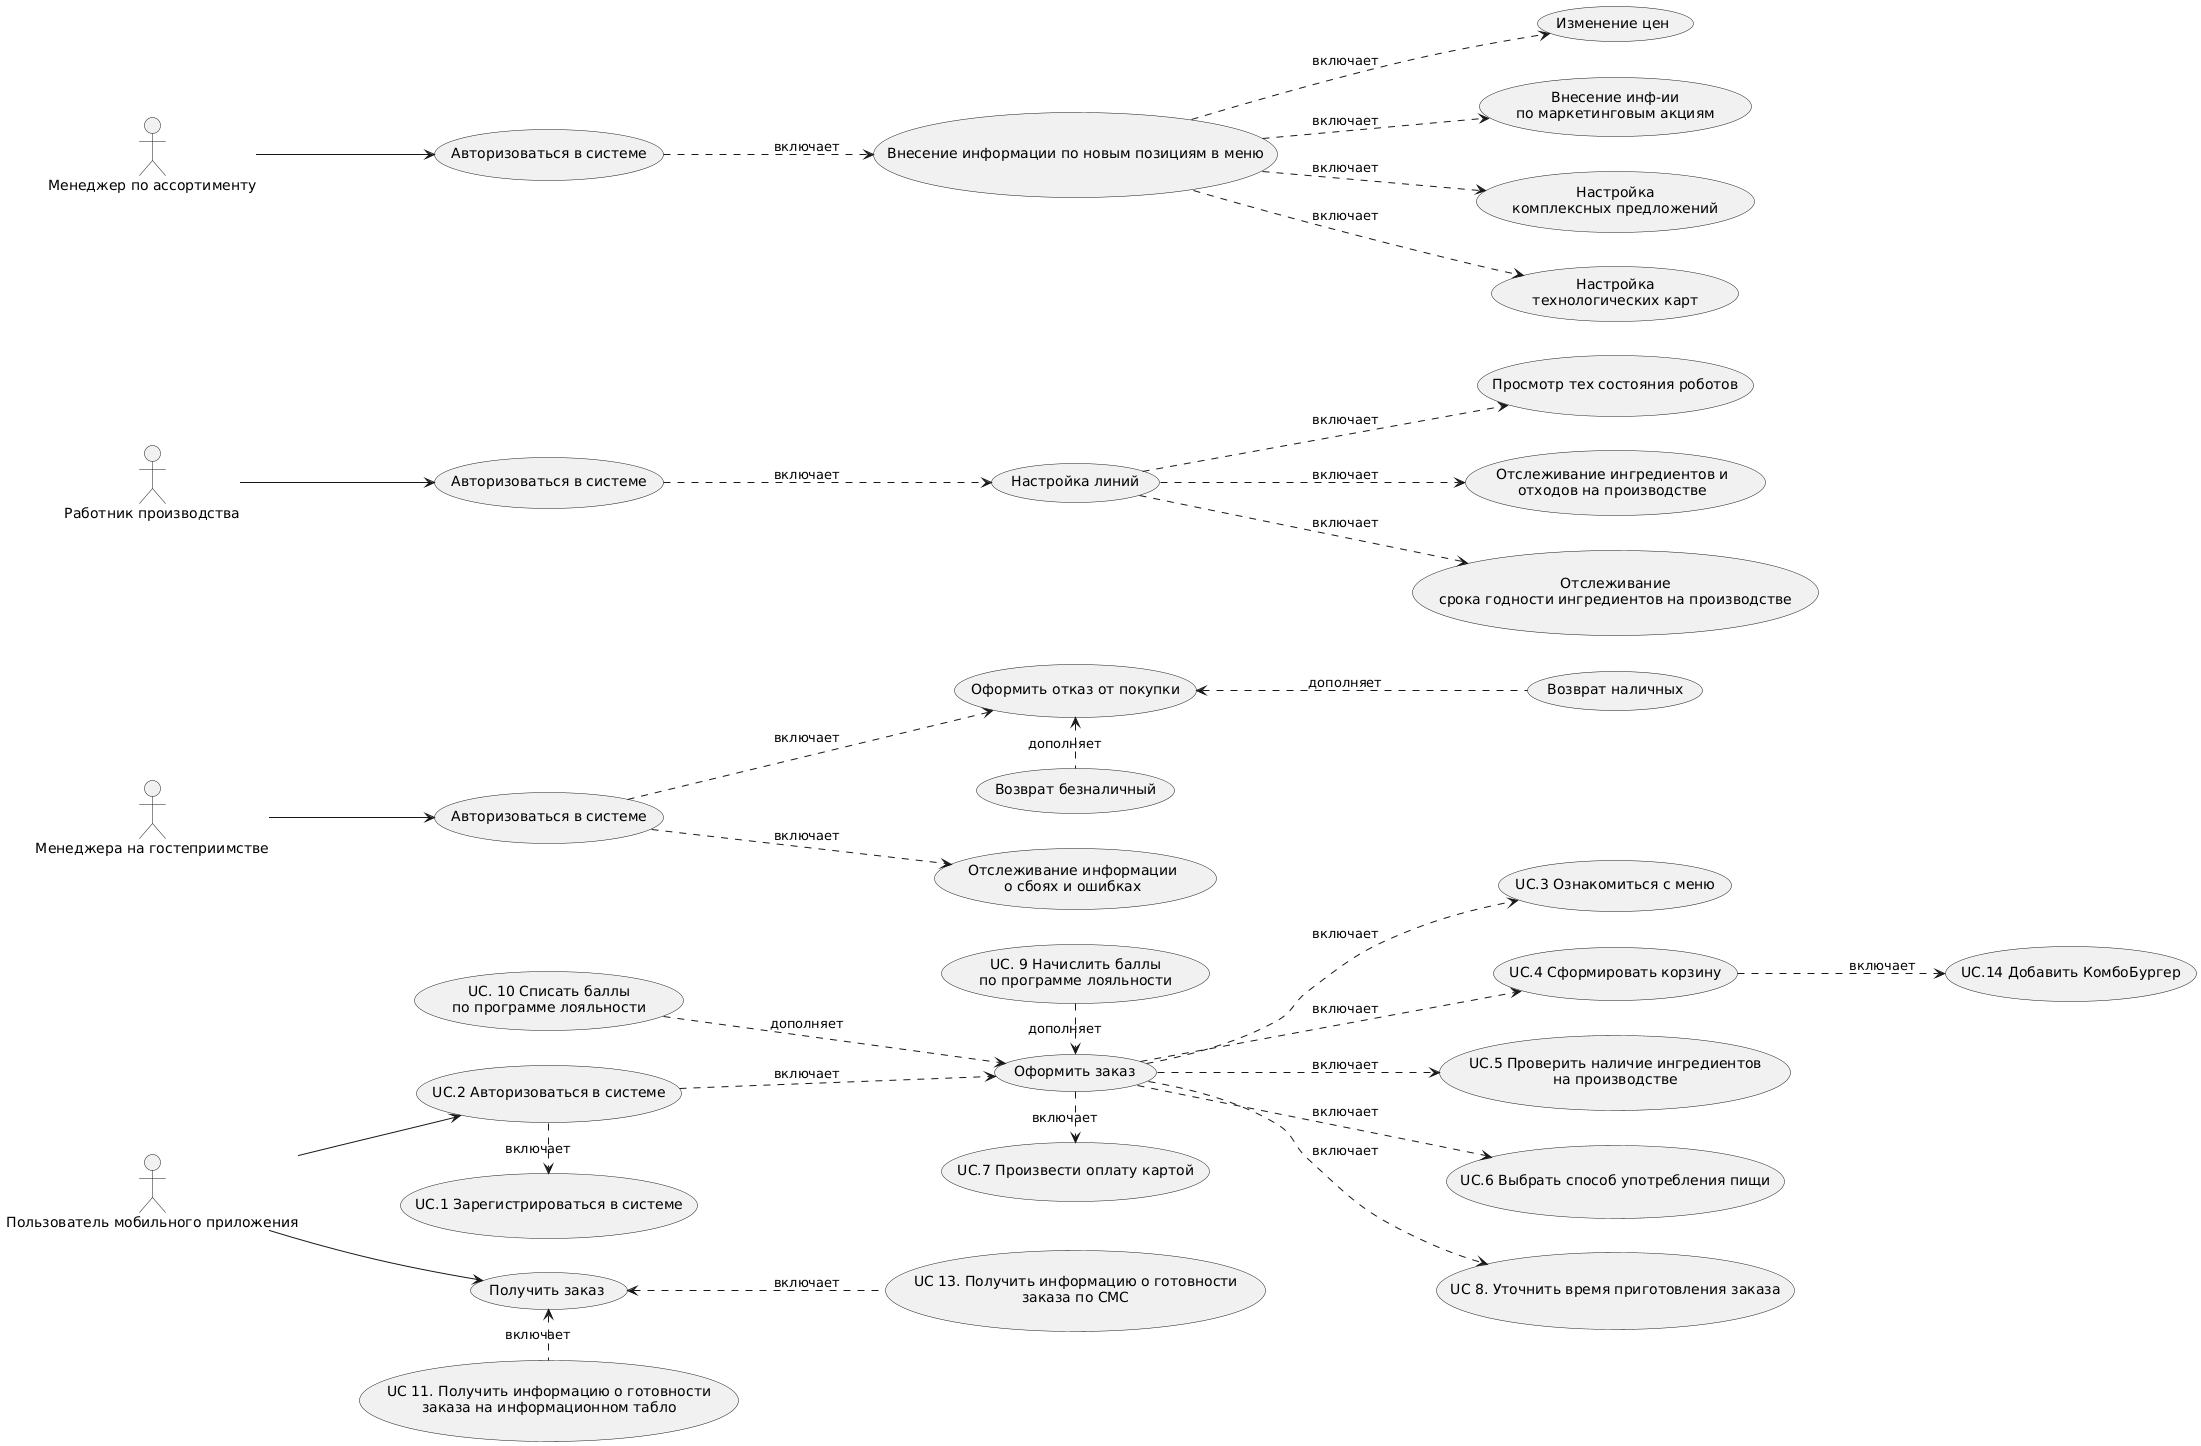

The diagram above was rendered by PlantUML. Its source (embedded in the PNG):
@startuml
left to right direction
actor "Пользователь мобильного приложения" as User

usecase UC0 as "Оформить заказ"
usecase UC1 as "UC.1 Зарегистрироваться в системе"
usecase UC2 as "UC.2 Авторизоваться в системе"
usecase UC3 as "UC.3 Ознакомиться с меню"
usecase UC4 as "UC.4 Сформировать корзину"
usecase UC4a as "UC.14 Добавить КомбоБургер"
usecase UC5 as "UC.5 Проверить наличие ингредиентов 
на производстве"
usecase UC6 as "UC.6 Выбрать способ употребления пищи"
usecase UC7 as "UC.7 Произвести оплату картой"
usecase UC8 as "UC 8. Уточнить время приготовления заказа"
usecase UC9 as "UC. 9 Начислить баллы
по программе лояльности"
usecase UC10 as "UC. 10 Списать баллы 
по программе лояльности"
usecase UC11 as "UC 11. Получить информацию о готовности 
заказа на информационном табло"
usecase UC13 as "UC 13. Получить информацию о готовности 
заказа по СМС"
usecase UC14 as "Получить заказ"
  User--> UC2
  UC2.> UC1 : включает
  UC2 .-> UC0  : включает
  User --> UC14
  UC14 <.  UC11: включает
  UC14 <..  UC13: включает
  UC9 .> UC0 : дополняет
  UC10 ..> UC0 : дополняет
  UC0 ..>  UC3: включает
  UC0 ..>  UC4: включает
  UC4 ..>  UC4a: включает
  UC0 ..>  UC5: включает
  UC0 ..>  UC6: включает
  UC0 ..>  UC8: включает
  UC0 .>  UC7: включает




actor "Работник производства" as Worker
usecase UC30 as "Авторизоваться в системе"
usecase UC31 as "Настройка линий"
usecase UC32 as "Просмотр тех состояния роботов"
usecase UC33 as "Отслеживание ингредиентов и 
отходов на производстве"
usecase UC34 as "Отслеживание 
срока годности ингредиентов на производстве"

Worker--> UC30  
    UC30 ..>  UC31: включает  
    UC31 ..>  UC32: включает   
    UC31 ..>  UC33: включает  
    UC31 ..>  UC34: включает      

 

actor "Менеджер по ассортименту" as ManagerA
usecase UC40 as "Авторизоваться в системе"
usecase UC41 as "Внесение информации по новым позициям в меню"
usecase UC42 as "Изменение цен"
usecase UC43 as "Внесение инф-ии 
по маркетинговым акциям"
usecase UC44 as "Настройка
комплексных предложений"
usecase UC45 as "Настройка
технологических карт"

ManagerA--> UC40  
    UC40 ..>  UC41: включает  
    UC41 ..>  UC42: включает   
    UC41 ..>  UC43: включает  
    UC41 ..>  UC44: включает 
    UC41 ..>  UC45: включает 



actor "Менеджера на гостеприимстве" as Manager
usecase UC20 as "Авторизоваться в системе"
usecase UC21 as "Оформить отказ от покупки"  
usecase UC22 as "Возврат наличных" 
usecase UC23 as "Возврат безналичный" 
usecase UC24 as "Отслеживание информации 
о сбоях и ошибках"  
  
Manager--> UC20  
    UC20 ..>  UC21: включает  
    UC20 ..>  UC24: включает   
    UC21 <.. UC22 : дополняет
    UC21 <. UC23 : дополняет
@enduml